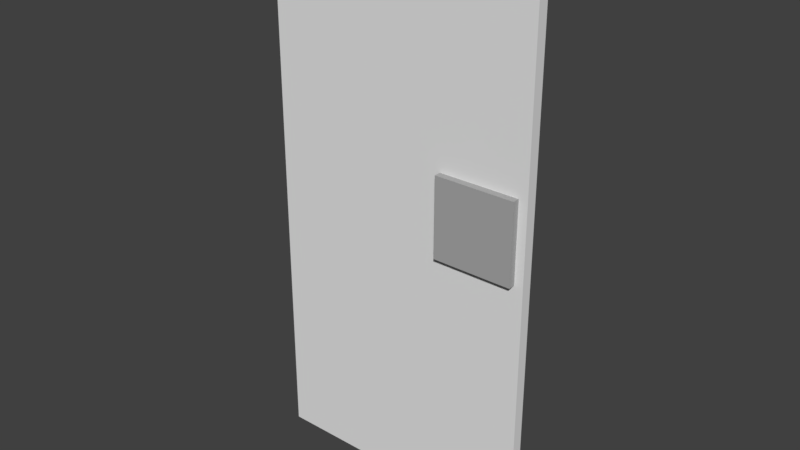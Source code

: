# Source: Door02.blend  (saved by Blender 2.79.0; exported with 4.5.12 LTS)
import bpy
from mathutils import Matrix  # noqa: F401  (used for matrix-valued properties, if any)

bpy.ops.wm.read_factory_settings(use_empty=True)
scene = bpy.context.scene
scene.name = 'Scene'

# ---- collections
col_collection_1 = bpy.data.collections.new('Collection 1'); scene.collection.children.link(col_collection_1)

# ---- materials (node trees are filled in below, after node groups)
mat_material = bpy.data.materials.new('Material')
mat_material.alpha_threshold = 0.0
mat_material.use_transparent_shadow = False
mat_material.diffuse_color = (0.402, 0.402, 0.402, 1.0)
mat_material.roughness = 0.5
mat_material.specular_intensity = 1.0
mat_windowtexture02 = bpy.data.materials.new('WindowTexture02')
mat_windowtexture02.alpha_threshold = 0.0
mat_windowtexture02.use_transparent_shadow = False
mat_windowtexture02.roughness = 0.5

# ---- material node trees
mat_windowtexture02.use_nodes = True; mat_windowtexture02.node_tree.nodes.clear()
_N = mat_windowtexture02.node_tree.nodes; _L = mat_windowtexture02.node_tree.links
n0 = _N.new('ShaderNodeOutputMaterial'); n0.name = 'Material Output'; n0.location = (300, 300)
n1 = _N.new('ShaderNodeBsdfDiffuse'); n1.name = 'Diffuse BSDF'; n1.location = (10, 300)
_L.new(n1.outputs[0], n0.inputs[0])
n0.is_active_output = True

# ---- world
world_world = bpy.data.worlds.new('World'); scene.world = world_world
world_world.color = (0.05088, 0.05088, 0.05088)
world_world.use_sun_shadow = False
world_world.sun_shadow_jitter_overblur = 0.0
world_world.cycles.sampling_method = 'MANUAL'

# ---- meshes
me_cube = bpy.data.meshes.new('Cube')
me_cube.from_pydata([(-1.0, -1.0, -1.0), (-1.0, -1.0, 1.0), (-1.0, 1.0, -1.0), (-1.0, 1.0, 1.0), (1.0, -1.0, -1.0), (1.0, -1.0, 1.0), (1.0, 1.0, -1.0), (1.0, 1.0, 1.0)], [], [(0, 1, 3, 2), (2, 3, 7, 6), (6, 7, 5, 4), (4, 5, 1, 0), (2, 6, 4, 0), (7, 3, 1, 5)])
me_cube.materials.append(mat_material)
me_cube.use_remesh_preserve_volume = False
me_cube.use_remesh_preserve_attributes = False
me_cube.use_mirror_vertex_groups = False
me_cube.update()
me_cube_024 = bpy.data.meshes.new('Cube.024')
me_cube_024.from_pydata([(0.0, -1.0, -1.0), (0.0, -1.0, 1.0), (0.0, 1.0, -1.0), (0.0, 1.0, 1.0), (2.0, -1.0, -1.0), (2.0, -1.0, 1.0), (2.0, 1.0, -1.0), (2.0, 1.0, 1.0)], [], [(0, 1, 3, 2), (2, 3, 7, 6), (6, 7, 5, 4), (4, 5, 1, 0), (2, 6, 4, 0), (7, 3, 1, 5)])
me_cube_024.materials.append(mat_windowtexture02)
me_cube_024.use_remesh_preserve_volume = False
me_cube_024.use_remesh_preserve_attributes = False
me_cube_024.use_mirror_vertex_groups = False
me_cube_024.update()

# ---- objects
ob_cube = bpy.data.objects.new('Cube', me_cube)
ob_cube_006 = bpy.data.objects.new('Cube.006', me_cube_024)

# ---- transforms, parenting, visibility, modifiers, constraints
ob_cube.location = (0.3218, 0.0, 1.1)
ob_cube.scale = (0.1459, 0.04538, 0.1459)
ob_cube.lineart.crease_threshold = 0.0
ob_cube_006.location = (-0.5, 0.0, 1.0)
ob_cube_006.scale = (0.5, 0.02, 1.0)
ob_cube_006.lineart.crease_threshold = 0.0

# ---- collection membership
col_collection_1.objects.link(ob_cube)
col_collection_1.objects.link(ob_cube_006)

# ---- scene / render settings (as saved in the file)
scene.frame_start = 1; scene.frame_end = 250; scene.frame_set(1)
scene.render.engine = 'BLENDER_EEVEE_NEXT'
scene.render.resolution_percentage = 50
scene.render.dither_intensity = 0.0
scene.cycles.use_denoising = False
scene.cycles.samples = 128
scene.cycles.sampling_pattern = 'TABULATED_SOBOL'
scene.cycles.use_adaptive_sampling = False
scene.cycles.use_light_tree = False
scene.cycles.blur_glossy = 0.0
scene.cycles.sample_clamp_indirect = 0.0
scene.view_settings.view_transform = 'Standard'
bpy.context.view_layer.update()

# ---- added for rendering (the .blend has no active camera and no usable light): camera, sun
cam_auto = bpy.data.cameras.new('AutoCamera')
cam_auto.lens = 50.0
cam_auto.sensor_width = 36.0
cam_auto.clip_end = 1000.0
ob_auto_camera = bpy.data.objects.new('AutoCamera', cam_auto)
scene.collection.objects.link(ob_auto_camera)
ob_auto_camera.location = (2.07057, -2.48468, 2.65645)
ob_auto_camera.rotation_euler = (1.09748, -7.21219e-08, 0.694738)
scene.camera = ob_auto_camera
light_auto_sun = bpy.data.lights.new('AutoSun', 'SUN')
light_auto_sun.energy = 3.0
light_auto_sun.angle = 0.0523599
ob_auto_sun = bpy.data.objects.new('AutoSun', light_auto_sun)
scene.collection.objects.link(ob_auto_sun)
ob_auto_sun.rotation_euler = (0.872665, 0.174533, 0.523599)
bpy.context.view_layer.update()
